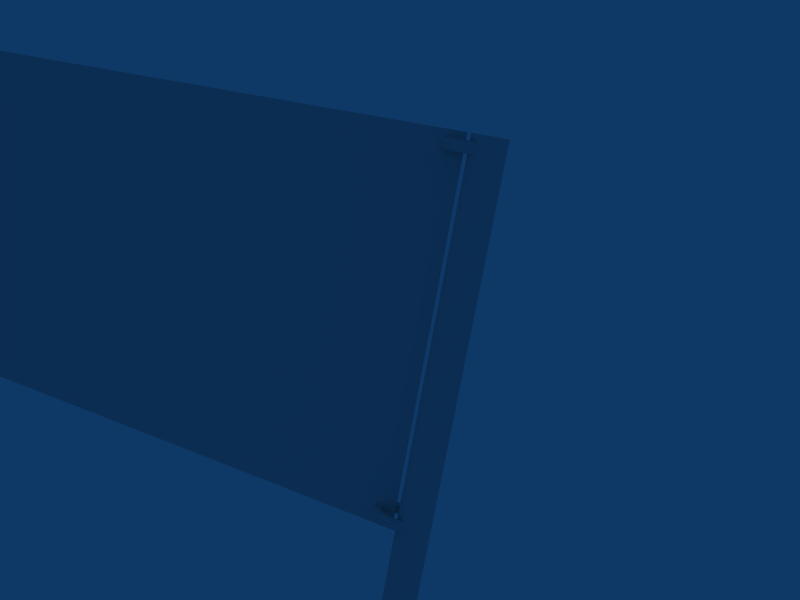 # Source: flag1.blend  (saved by Blender 2.45.0; exported with 4.5.12 LTS)
import bpy
from mathutils import Matrix  # noqa: F401  (used for matrix-valued properties, if any)

bpy.ops.wm.read_factory_settings(use_empty=True)
scene = bpy.context.scene
scene.name = 'Scene'

# ---- collections
col_collection_1 = bpy.data.collections.new('Collection 1'); scene.collection.children.link(col_collection_1)

# ---- materials (node trees are filled in below, after node groups)
mat_flagpole = bpy.data.materials.new('flagpole')
mat_flagpole.alpha_threshold = 0.0
mat_flagpole.roughness = 0.5
mat_flagpole.line_color = (0.0, 0.0, 0.0, 1.0)
mat_material = bpy.data.materials.new('Material')
mat_material.alpha_threshold = 0.0
mat_material.roughness = 0.5
mat_material.line_color = (0.0, 0.0, 0.0, 1.0)

# ---- material node trees

# ---- world
world_world = bpy.data.worlds.new('World'); scene.world = world_world
world_world.color = (0.05656, 0.2208, 0.4)
world_world.use_sun_shadow = False
world_world.sun_shadow_jitter_overblur = 0.0
world_world.cycles.sampling_method = 'MANUAL'
world_world.cycles.sample_map_resolution = 256

# ---- cameras
cam_camera = bpy.data.cameras.new('Camera')
cam_camera.passepartout_alpha = 0.2
cam_camera.clip_end = 100.0
cam_camera.lens = 35.0
cam_camera.display_size = 1.6
cam_camera.show_passepartout = False
cam_camera.show_safe_areas = True
cam_camera.dof.focus_distance = 0.0
cam_camera.dof.aperture_fstop = 128.0

# ---- lights
light_lamp = bpy.data.lights.new('Lamp', 'POINT')
light_lamp.transmission_factor = 0.0
light_lamp.energy = 100.0
light_lamp.shadow_buffer_clip_start = 0.5
light_lamp.shadow_soft_size = 1.0
light_lamp.shadow_maximum_resolution = 0.006
light_lamp.use_absolute_resolution = True
light_lamp.cycles.use_multiple_importance_sampling = False

# ---- meshes
me_torus = bpy.data.meshes.new('Torus')
me_torus.from_pydata([(1.25, 0.0, 0.0), (1.077, 0.0, 0.2378), (0.7977, 0.0, 0.1469), (0.7977, 0.0, -0.1469), (1.077, 0.0, -0.2378), (1.155, 0.4784, 0.0), (0.9953, 0.4122, 0.2378), (0.737, 0.3053, 0.1469), (0.737, 0.3053, -0.1469), (0.9953, 0.4122, -0.2378), (0.8839, 0.8839, 0.0), (0.7617, 0.7617, 0.2378), (0.5641, 0.5641, 0.1469), (0.5641, 0.5641, -0.1469), (0.7617, 0.7617, -0.2378), (0.4784, 1.155, 0.0), (0.4122, 0.9953, 0.2378), (0.3053, 0.737, 0.1469), (0.3053, 0.737, -0.1469), (0.4122, 0.9953, -0.2378), (-5.464e-08, 1.25, 0.0), (-4.709e-08, 1.077, 0.2378), (-3.487e-08, 0.7977, 0.1469), (-3.487e-08, 0.7977, -0.1469), (-4.709e-08, 1.077, -0.2378), (-0.4784, 1.155, 0.0), (-0.4122, 0.9953, 0.2378), (-0.3053, 0.737, 0.1469), (-0.3053, 0.737, -0.1469), (-0.4122, 0.9953, -0.2378), (-0.8839, 0.8839, 0.0), (-0.7617, 0.7617, 0.2378), (-0.5641, 0.5641, 0.1469), (-0.5641, 0.5641, -0.1469), (-0.7617, 0.7617, -0.2378), (-1.155, 0.4784, 0.0), (-0.9953, 0.4122, 0.2378), (-0.737, 0.3053, 0.1469), (-0.737, 0.3053, -0.1469), (-0.9953, 0.4122, -0.2378), (-1.25, -1.093e-07, 0.0), (-1.077, -9.418e-08, 0.2378), (-0.7977, -6.974e-08, 0.1469), (-0.7977, -6.974e-08, -0.1469), (-1.077, -9.418e-08, -0.2378), (-1.155, -0.4784, 0.0), (-0.9953, -0.4122, 0.2378), (-0.737, -0.3053, 0.1469), (-0.737, -0.3053, -0.1469), (-0.9953, -0.4122, -0.2378), (-0.8839, -0.8839, 0.0), (-0.7617, -0.7617, 0.2378), (-0.5641, -0.5641, 0.1469), (-0.5641, -0.5641, -0.1469), (-0.7617, -0.7617, -0.2378), (-0.4784, -1.155, 0.0), (-0.4122, -0.9953, 0.2378), (-0.3053, -0.737, 0.1469), (-0.3053, -0.737, -0.1469), (-0.4122, -0.9953, -0.2378), (1.491e-08, -1.25, 0.0), (1.285e-08, -1.077, 0.2378), (9.513e-09, -0.7977, 0.1469), (9.513e-09, -0.7977, -0.1469), (1.285e-08, -1.077, -0.2378), (0.4784, -1.155, 0.0), (0.4122, -0.9953, 0.2378), (0.3053, -0.737, 0.1469), (0.3053, -0.737, -0.1469), (0.4122, -0.9953, -0.2378), (0.8839, -0.8839, 0.0), (0.7617, -0.7617, 0.2378), (0.5641, -0.5641, 0.1469), (0.5641, -0.5641, -0.1469), (0.7617, -0.7617, -0.2378), (1.155, -0.4784, 0.0), (0.9953, -0.4122, 0.2378), (0.737, -0.3053, 0.1469), (0.737, -0.3053, -0.1469), (0.9953, -0.4122, -0.2378)], [], [(1, 0, 5, 6), (6, 7, 2, 1), (7, 8, 3, 2), (8, 9, 4, 3), (0, 4, 9, 5), (10, 11, 6, 5), (11, 12, 7, 6), (12, 13, 8, 7), (13, 14, 9, 8), (14, 10, 5, 9), (15, 16, 11, 10), (16, 17, 12, 11), (17, 18, 13, 12), (18, 19, 14, 13), (19, 15, 10, 14), (20, 21, 16, 15), (21, 22, 17, 16), (22, 23, 18, 17), (23, 24, 19, 18), (24, 20, 15, 19), (25, 26, 21, 20), (26, 27, 22, 21), (27, 28, 23, 22), (28, 29, 24, 23), (29, 25, 20, 24), (30, 31, 26, 25), (31, 32, 27, 26), (32, 33, 28, 27), (33, 34, 29, 28), (34, 30, 25, 29), (35, 36, 31, 30), (36, 37, 32, 31), (37, 38, 33, 32), (38, 39, 34, 33), (39, 35, 30, 34), (40, 41, 36, 35), (41, 42, 37, 36), (42, 43, 38, 37), (43, 44, 39, 38), (44, 40, 35, 39), (45, 46, 41, 40), (46, 47, 42, 41), (47, 48, 43, 42), (48, 49, 44, 43), (49, 45, 40, 44), (50, 51, 46, 45), (51, 52, 47, 46), (52, 53, 48, 47), (53, 54, 49, 48), (54, 50, 45, 49), (55, 56, 51, 50), (56, 57, 52, 51), (57, 58, 53, 52), (58, 59, 54, 53), (59, 55, 50, 54), (60, 61, 56, 55), (61, 62, 57, 56), (62, 63, 58, 57), (63, 64, 59, 58), (64, 60, 55, 59), (65, 66, 61, 60), (66, 67, 62, 61), (67, 68, 63, 62), (68, 69, 64, 63), (69, 65, 60, 64), (70, 71, 66, 65), (71, 72, 67, 66), (72, 73, 68, 67), (73, 74, 69, 68), (74, 70, 65, 69), (75, 76, 71, 70), (76, 77, 72, 71), (77, 78, 73, 72), (78, 79, 74, 73), (79, 75, 70, 74), (0, 1, 76, 75), (1, 2, 77, 76), (2, 3, 78, 77), (3, 4, 79, 78), (4, 0, 75, 79)])
me_torus.polygons.foreach_set('use_smooth', [True] * 80)
_uv = me_torus.uv_layers.new(name='UVTex')
_uv.uv.foreach_set('vector', [0.6771, 0.5213, 0.6912, 0.4935, 0.7302, 0.5087, 0.7153, 0.5377, 0.7153, 0.5377, 0.7178, 0.533, 0.6794, 0.5168, 0.6771, 0.5213, 0.7178, 0.533, 0.7424, 0.4844, 0.7031, 0.4702, 0.6794, 0.5168, 0.7424, 0.4844, 0.7448, 0.4797, 0.7055, 0.4657, 0.7031, 0.4702, 0.6912, 0.4935, 0.7055, 0.4657, 0.7448, 0.4797, 0.7302, 0.5087, 0.7772, 0.5261, 0.761, 0.559, 0.7153, 0.5377, 0.7302, 0.5087, 0.761, 0.559, 0.7638, 0.5538, 0.7178, 0.533, 0.7153, 0.5377, 0.7638, 0.5538, 0.7897, 0.4982, 0.7424, 0.4844, 0.7178, 0.533, 0.7897, 0.4982, 0.7921, 0.4929, 0.7448, 0.4797, 0.7424, 0.4844, 0.7921, 0.4929, 0.7772, 0.5261, 0.7302, 0.5087, 0.7448, 0.4797, 0.8438, 0.5454, 0.8286, 0.5852, 0.761, 0.559, 0.7772, 0.5261, 0.8286, 0.5852, 0.8313, 0.5789, 0.7638, 0.5538, 0.761, 0.559, 0.8313, 0.5789, 0.8543, 0.5117, 0.7897, 0.4982, 0.7638, 0.5538, 0.8543, 0.5117, 0.8562, 0.5053, 0.7921, 0.4929, 0.7897, 0.4982, 0.8562, 0.5053, 0.8438, 0.5454, 0.7772, 0.5261, 0.7921, 0.4929, 0.9379, 0.5583, 0.9344, 0.6032, 0.8286, 0.5852, 0.8438, 0.5454, 0.9344, 0.6032, 0.9351, 0.5962, 0.8313, 0.5789, 0.8286, 0.5852, 0.9351, 0.5962, 0.9401, 0.5205, 0.8543, 0.5117, 0.8313, 0.5789, 0.9401, 0.5205, 0.9405, 0.5135, 0.8562, 0.5053, 0.8543, 0.5117, 0.9405, 0.5135, 0.9379, 0.5583, 0.8438, 0.5454, 0.8562, 0.5053, 1.034, 0.5528, 1.045, 0.5934, 0.9344, 0.6032, 0.9379, 0.5583, 1.045, 0.5934, 1.043, 0.587, 0.9351, 0.5962, 0.9344, 0.6032, 1.043, 0.587, 1.027, 0.5184, 0.9401, 0.5205, 0.9351, 0.5962, 1.027, 0.5184, 1.025, 0.512, 0.9405, 0.5135, 0.9401, 0.5205, 1.025, 0.512, 1.034, 0.5528, 0.9379, 0.5583, 0.9405, 0.5135, 0.1033, 0.5372, 0.1181, 0.5708, 0.0452, 0.5934, 0.03409, 0.5528, 0.1181, 0.5708, 0.1155, 0.5654, 0.04316, 0.587, 0.0452, 0.5934, 0.1155, 0.5654, 0.09242, 0.5088, 0.02665, 0.5184, 0.04316, 0.587, 0.09242, 0.5088, 0.0904, 0.5034, 0.02534, 0.512, 0.02665, 0.5184, 0.0904, 0.5034, 0.1033, 0.5372, 0.03409, 0.5528, 0.02534, 0.512, 0.1517, 0.5214, 0.1663, 0.5506, 0.1181, 0.5708, 0.1033, 0.5372, 0.1663, 0.5506, 0.1639, 0.5459, 0.1155, 0.5654, 0.1181, 0.5708, 0.1639, 0.5459, 0.1402, 0.4968, 0.09242, 0.5088, 0.1155, 0.5654, 0.1402, 0.4968, 0.138, 0.4921, 0.0904, 0.5034, 0.09242, 0.5088, 0.138, 0.4921, 0.1517, 0.5214, 0.1033, 0.5372, 0.0904, 0.5034, 0.1912, 0.5065, 0.2055, 0.5343, 0.1663, 0.5506, 0.1517, 0.5214, 0.2055, 0.5343, 0.2031, 0.5298, 0.1639, 0.5459, 0.1663, 0.5506, 0.2031, 0.5298, 0.1794, 0.4832, 0.1402, 0.4968, 0.1639, 0.5459, 0.1794, 0.4832, 0.1771, 0.4787, 0.138, 0.4921, 0.1402, 0.4968, 0.1771, 0.4787, 0.1912, 0.5065, 0.1517, 0.5214, 0.138, 0.4921, 0.2302, 0.4913, 0.2448, 0.5203, 0.2055, 0.5343, 0.1912, 0.5065, 0.2448, 0.5203, 0.2424, 0.5156, 0.2031, 0.5298, 0.2055, 0.5343, 0.2424, 0.5156, 0.2178, 0.467, 0.1794, 0.4832, 0.2031, 0.5298, 0.2178, 0.467, 0.2153, 0.4623, 0.1771, 0.4787, 0.1794, 0.4832, 0.2153, 0.4623, 0.2302, 0.4913, 0.1912, 0.5065, 0.1771, 0.4787, 0.2772, 0.4739, 0.2921, 0.5071, 0.2448, 0.5203, 0.2302, 0.4913, 0.2921, 0.5071, 0.2897, 0.5018, 0.2424, 0.5156, 0.2448, 0.5203, 0.2897, 0.5018, 0.2638, 0.4462, 0.2178, 0.467, 0.2424, 0.5156, 0.2638, 0.4462, 0.261, 0.441, 0.2153, 0.4623, 0.2178, 0.467, 0.261, 0.441, 0.2772, 0.4739, 0.2302, 0.4913, 0.2153, 0.4623, 0.3438, 0.4546, 0.3562, 0.4947, 0.2921, 0.5071, 0.2772, 0.4739, 0.3562, 0.4947, 0.3543, 0.4883, 0.2897, 0.5018, 0.2921, 0.5071, 0.3543, 0.4883, 0.3313, 0.4211, 0.2638, 0.4462, 0.2897, 0.5018, 0.3313, 0.4211, 0.3286, 0.4148, 0.261, 0.441, 0.2638, 0.4462, 0.3286, 0.4148, 0.3438, 0.4546, 0.2772, 0.4739, 0.261, 0.441, 0.4379, 0.4417, 0.4405, 0.4865, 0.3562, 0.4947, 0.3438, 0.4546, 0.4405, 0.4865, 0.4401, 0.4795, 0.3543, 0.4883, 0.3562, 0.4947, 0.4401, 0.4795, 0.4351, 0.4038, 0.3313, 0.4211, 0.3543, 0.4883, 0.4351, 0.4038, 0.4344, 0.3968, 0.3286, 0.4148, 0.3313, 0.4211, 0.4344, 0.3968, 0.4379, 0.4417, 0.3438, 0.4546, 0.3286, 0.4148, 0.5341, 0.4472, 0.5253, 0.488, 0.4405, 0.4865, 0.4379, 0.4417, 0.5253, 0.488, 0.5267, 0.4816, 0.4401, 0.4795, 0.4405, 0.4865, 0.5267, 0.4816, 0.5432, 0.413, 0.4351, 0.4038, 0.4401, 0.4795, 0.5432, 0.413, 0.5452, 0.4066, 0.4344, 0.3968, 0.4351, 0.4038, 0.5452, 0.4066, 0.5341, 0.4472, 0.4379, 0.4417, 0.4344, 0.3968, 0.6033, 0.4628, 0.5904, 0.4966, 0.5253, 0.488, 0.5341, 0.4472, 0.5904, 0.4966, 0.5924, 0.4912, 0.5267, 0.4816, 0.5253, 0.488, 0.5924, 0.4912, 0.6155, 0.4346, 0.5432, 0.413, 0.5267, 0.4816, 0.6155, 0.4346, 0.6181, 0.4292, 0.5452, 0.4066, 0.5432, 0.413, 0.6181, 0.4292, 0.6033, 0.4628, 0.5341, 0.4472, 0.5452, 0.4066, 0.6517, 0.4786, 0.638, 0.5079, 0.5904, 0.4966, 0.6033, 0.4628, 0.638, 0.5079, 0.6402, 0.5032, 0.5924, 0.4912, 0.5904, 0.4966, 0.6402, 0.5032, 0.6639, 0.4541, 0.6155, 0.4346, 0.5924, 0.4912, 0.6639, 0.4541, 0.6663, 0.4494, 0.6181, 0.4292, 0.6155, 0.4346, 0.6663, 0.4494, 0.6517, 0.4786, 0.6033, 0.4628, 0.6181, 0.4292, 0.6912, 0.4935, 0.6771, 0.5213, 0.638, 0.5079, 0.6517, 0.4786, 0.6771, 0.5213, 0.6794, 0.5168, 0.6402, 0.5032, 0.638, 0.5079, 0.6794, 0.5168, 0.7031, 0.4702, 0.6639, 0.4541, 0.6402, 0.5032, 0.7031, 0.4702, 0.7055, 0.4657, 0.6663, 0.4494, 0.6639, 0.4541, 0.7055, 0.4657, 0.6912, 0.4935, 0.6517, 0.4786, 0.6663, 0.4494])
me_torus.materials.append(mat_flagpole)
me_torus.use_remesh_preserve_volume = False
me_torus.use_remesh_preserve_attributes = False
me_torus.use_mirror_vertex_groups = False
me_torus.update()
me_torus_001 = bpy.data.meshes.new('Torus.001')
me_torus_001.from_pydata([(1.25, 0.0, 0.0), (1.077, 0.0, 0.2378), (0.7977, 0.0, 0.1469), (0.7977, 0.0, -0.1469), (1.077, 0.0, -0.2378), (1.155, 0.4784, 0.0), (0.9953, 0.4122, 0.2378), (0.737, 0.3053, 0.1469), (0.737, 0.3053, -0.1469), (0.9953, 0.4122, -0.2378), (0.8839, 0.8839, 0.0), (0.7617, 0.7617, 0.2378), (0.5641, 0.5641, 0.1469), (0.5641, 0.5641, -0.1469), (0.7617, 0.7617, -0.2378), (0.4784, 1.155, 0.0), (0.4122, 0.9953, 0.2378), (0.3053, 0.737, 0.1469), (0.3053, 0.737, -0.1469), (0.4122, 0.9953, -0.2378), (-5.464e-08, 1.25, 0.0), (-4.709e-08, 1.077, 0.2378), (-3.487e-08, 0.7977, 0.1469), (-3.487e-08, 0.7977, -0.1469), (-4.709e-08, 1.077, -0.2378), (-0.4784, 1.155, 0.0), (-0.4122, 0.9953, 0.2378), (-0.3053, 0.737, 0.1469), (-0.3053, 0.737, -0.1469), (-0.4122, 0.9953, -0.2378), (-0.8839, 0.8839, 0.0), (-0.7617, 0.7617, 0.2378), (-0.5641, 0.5641, 0.1469), (-0.5641, 0.5641, -0.1469), (-0.7617, 0.7617, -0.2378), (-1.155, 0.4784, 0.0), (-0.9953, 0.4122, 0.2378), (-0.737, 0.3053, 0.1469), (-0.737, 0.3053, -0.1469), (-0.9953, 0.4122, -0.2378), (-1.25, -1.093e-07, 0.0), (-1.077, -9.418e-08, 0.2378), (-0.7977, -6.974e-08, 0.1469), (-0.7977, -6.974e-08, -0.1469), (-1.077, -9.418e-08, -0.2378), (-1.155, -0.4784, 0.0), (-0.9953, -0.4122, 0.2378), (-0.737, -0.3053, 0.1469), (-0.737, -0.3053, -0.1469), (-0.9953, -0.4122, -0.2378), (-0.8839, -0.8839, 0.0), (-0.7617, -0.7617, 0.2378), (-0.5641, -0.5641, 0.1469), (-0.5641, -0.5641, -0.1469), (-0.7617, -0.7617, -0.2378), (-0.4784, -1.155, 0.0), (-0.4122, -0.9953, 0.2378), (-0.3053, -0.737, 0.1469), (-0.3053, -0.737, -0.1469), (-0.4122, -0.9953, -0.2378), (1.491e-08, -1.25, 0.0), (1.285e-08, -1.077, 0.2378), (9.513e-09, -0.7977, 0.1469), (9.513e-09, -0.7977, -0.1469), (1.285e-08, -1.077, -0.2378), (0.4784, -1.155, 0.0), (0.4122, -0.9953, 0.2378), (0.3053, -0.737, 0.1469), (0.3053, -0.737, -0.1469), (0.4122, -0.9953, -0.2378), (0.8839, -0.8839, 0.0), (0.7617, -0.7617, 0.2378), (0.5641, -0.5641, 0.1469), (0.5641, -0.5641, -0.1469), (0.7617, -0.7617, -0.2378), (1.155, -0.4784, 0.0), (0.9953, -0.4122, 0.2378), (0.737, -0.3053, 0.1469), (0.737, -0.3053, -0.1469), (0.9953, -0.4122, -0.2378)], [], [(1, 0, 5, 6), (6, 7, 2, 1), (7, 8, 3, 2), (8, 9, 4, 3), (0, 4, 9, 5), (10, 11, 6, 5), (11, 12, 7, 6), (12, 13, 8, 7), (13, 14, 9, 8), (14, 10, 5, 9), (15, 16, 11, 10), (16, 17, 12, 11), (17, 18, 13, 12), (18, 19, 14, 13), (19, 15, 10, 14), (20, 21, 16, 15), (21, 22, 17, 16), (22, 23, 18, 17), (23, 24, 19, 18), (24, 20, 15, 19), (25, 26, 21, 20), (26, 27, 22, 21), (27, 28, 23, 22), (28, 29, 24, 23), (29, 25, 20, 24), (30, 31, 26, 25), (31, 32, 27, 26), (32, 33, 28, 27), (33, 34, 29, 28), (34, 30, 25, 29), (35, 36, 31, 30), (36, 37, 32, 31), (37, 38, 33, 32), (38, 39, 34, 33), (39, 35, 30, 34), (40, 41, 36, 35), (41, 42, 37, 36), (42, 43, 38, 37), (43, 44, 39, 38), (44, 40, 35, 39), (45, 46, 41, 40), (46, 47, 42, 41), (47, 48, 43, 42), (48, 49, 44, 43), (49, 45, 40, 44), (50, 51, 46, 45), (51, 52, 47, 46), (52, 53, 48, 47), (53, 54, 49, 48), (54, 50, 45, 49), (55, 56, 51, 50), (56, 57, 52, 51), (57, 58, 53, 52), (58, 59, 54, 53), (59, 55, 50, 54), (60, 61, 56, 55), (61, 62, 57, 56), (62, 63, 58, 57), (63, 64, 59, 58), (64, 60, 55, 59), (65, 66, 61, 60), (66, 67, 62, 61), (67, 68, 63, 62), (68, 69, 64, 63), (69, 65, 60, 64), (70, 71, 66, 65), (71, 72, 67, 66), (72, 73, 68, 67), (73, 74, 69, 68), (74, 70, 65, 69), (75, 76, 71, 70), (76, 77, 72, 71), (77, 78, 73, 72), (78, 79, 74, 73), (79, 75, 70, 74), (0, 1, 76, 75), (1, 2, 77, 76), (2, 3, 78, 77), (3, 4, 79, 78), (4, 0, 75, 79)])
me_torus_001.polygons.foreach_set('use_smooth', [True] * 80)
_uv = me_torus_001.uv_layers.new(name='UVTex')
_uv.uv.foreach_set('vector', [0.6771, 0.5213, 0.6912, 0.4935, 0.7302, 0.5087, 0.7153, 0.5377, 0.7153, 0.5377, 0.7178, 0.533, 0.6794, 0.5168, 0.6771, 0.5213, 0.7178, 0.533, 0.7424, 0.4844, 0.7031, 0.4702, 0.6794, 0.5168, 0.7424, 0.4844, 0.7448, 0.4797, 0.7055, 0.4657, 0.7031, 0.4702, 0.6912, 0.4935, 0.7055, 0.4657, 0.7448, 0.4797, 0.7302, 0.5087, 0.7772, 0.5261, 0.761, 0.559, 0.7153, 0.5377, 0.7302, 0.5087, 0.761, 0.559, 0.7638, 0.5538, 0.7178, 0.533, 0.7153, 0.5377, 0.7638, 0.5538, 0.7897, 0.4982, 0.7424, 0.4844, 0.7178, 0.533, 0.7897, 0.4982, 0.7921, 0.4929, 0.7448, 0.4797, 0.7424, 0.4844, 0.7921, 0.4929, 0.7772, 0.5261, 0.7302, 0.5087, 0.7448, 0.4797, 0.8438, 0.5454, 0.8286, 0.5852, 0.761, 0.559, 0.7772, 0.5261, 0.8286, 0.5852, 0.8313, 0.5789, 0.7638, 0.5538, 0.761, 0.559, 0.8313, 0.5789, 0.8543, 0.5117, 0.7897, 0.4982, 0.7638, 0.5538, 0.8543, 0.5117, 0.8562, 0.5053, 0.7921, 0.4929, 0.7897, 0.4982, 0.8562, 0.5053, 0.8438, 0.5454, 0.7772, 0.5261, 0.7921, 0.4929, 0.9379, 0.5583, 0.9344, 0.6032, 0.8286, 0.5852, 0.8438, 0.5454, 0.9344, 0.6032, 0.9351, 0.5962, 0.8313, 0.5789, 0.8286, 0.5852, 0.9351, 0.5962, 0.9401, 0.5205, 0.8543, 0.5117, 0.8313, 0.5789, 0.9401, 0.5205, 0.9405, 0.5135, 0.8562, 0.5053, 0.8543, 0.5117, 0.9405, 0.5135, 0.9379, 0.5583, 0.8438, 0.5454, 0.8562, 0.5053, 1.034, 0.5528, 1.045, 0.5934, 0.9344, 0.6032, 0.9379, 0.5583, 1.045, 0.5934, 1.043, 0.587, 0.9351, 0.5962, 0.9344, 0.6032, 1.043, 0.587, 1.027, 0.5184, 0.9401, 0.5205, 0.9351, 0.5962, 1.027, 0.5184, 1.025, 0.512, 0.9405, 0.5135, 0.9401, 0.5205, 1.025, 0.512, 1.034, 0.5528, 0.9379, 0.5583, 0.9405, 0.5135, 0.1033, 0.5372, 0.1181, 0.5708, 0.0452, 0.5934, 0.03409, 0.5528, 0.1181, 0.5708, 0.1155, 0.5654, 0.04316, 0.587, 0.0452, 0.5934, 0.1155, 0.5654, 0.09242, 0.5088, 0.02665, 0.5184, 0.04316, 0.587, 0.09242, 0.5088, 0.0904, 0.5034, 0.02534, 0.512, 0.02665, 0.5184, 0.0904, 0.5034, 0.1033, 0.5372, 0.03409, 0.5528, 0.02534, 0.512, 0.1517, 0.5214, 0.1663, 0.5506, 0.1181, 0.5708, 0.1033, 0.5372, 0.1663, 0.5506, 0.1639, 0.5459, 0.1155, 0.5654, 0.1181, 0.5708, 0.1639, 0.5459, 0.1402, 0.4968, 0.09242, 0.5088, 0.1155, 0.5654, 0.1402, 0.4968, 0.138, 0.4921, 0.0904, 0.5034, 0.09242, 0.5088, 0.138, 0.4921, 0.1517, 0.5214, 0.1033, 0.5372, 0.0904, 0.5034, 0.1912, 0.5065, 0.2055, 0.5343, 0.1663, 0.5506, 0.1517, 0.5214, 0.2055, 0.5343, 0.2031, 0.5298, 0.1639, 0.5459, 0.1663, 0.5506, 0.2031, 0.5298, 0.1794, 0.4832, 0.1402, 0.4968, 0.1639, 0.5459, 0.1794, 0.4832, 0.1771, 0.4787, 0.138, 0.4921, 0.1402, 0.4968, 0.1771, 0.4787, 0.1912, 0.5065, 0.1517, 0.5214, 0.138, 0.4921, 0.2302, 0.4913, 0.2448, 0.5203, 0.2055, 0.5343, 0.1912, 0.5065, 0.2448, 0.5203, 0.2424, 0.5156, 0.2031, 0.5298, 0.2055, 0.5343, 0.2424, 0.5156, 0.2178, 0.467, 0.1794, 0.4832, 0.2031, 0.5298, 0.2178, 0.467, 0.2153, 0.4623, 0.1771, 0.4787, 0.1794, 0.4832, 0.2153, 0.4623, 0.2302, 0.4913, 0.1912, 0.5065, 0.1771, 0.4787, 0.2772, 0.4739, 0.2921, 0.5071, 0.2448, 0.5203, 0.2302, 0.4913, 0.2921, 0.5071, 0.2897, 0.5018, 0.2424, 0.5156, 0.2448, 0.5203, 0.2897, 0.5018, 0.2638, 0.4462, 0.2178, 0.467, 0.2424, 0.5156, 0.2638, 0.4462, 0.261, 0.441, 0.2153, 0.4623, 0.2178, 0.467, 0.261, 0.441, 0.2772, 0.4739, 0.2302, 0.4913, 0.2153, 0.4623, 0.3438, 0.4546, 0.3562, 0.4947, 0.2921, 0.5071, 0.2772, 0.4739, 0.3562, 0.4947, 0.3543, 0.4883, 0.2897, 0.5018, 0.2921, 0.5071, 0.3543, 0.4883, 0.3313, 0.4211, 0.2638, 0.4462, 0.2897, 0.5018, 0.3313, 0.4211, 0.3286, 0.4148, 0.261, 0.441, 0.2638, 0.4462, 0.3286, 0.4148, 0.3438, 0.4546, 0.2772, 0.4739, 0.261, 0.441, 0.4379, 0.4417, 0.4405, 0.4865, 0.3562, 0.4947, 0.3438, 0.4546, 0.4405, 0.4865, 0.4401, 0.4795, 0.3543, 0.4883, 0.3562, 0.4947, 0.4401, 0.4795, 0.4351, 0.4038, 0.3313, 0.4211, 0.3543, 0.4883, 0.4351, 0.4038, 0.4344, 0.3968, 0.3286, 0.4148, 0.3313, 0.4211, 0.4344, 0.3968, 0.4379, 0.4417, 0.3438, 0.4546, 0.3286, 0.4148, 0.5341, 0.4472, 0.5253, 0.488, 0.4405, 0.4865, 0.4379, 0.4417, 0.5253, 0.488, 0.5267, 0.4816, 0.4401, 0.4795, 0.4405, 0.4865, 0.5267, 0.4816, 0.5432, 0.413, 0.4351, 0.4038, 0.4401, 0.4795, 0.5432, 0.413, 0.5452, 0.4066, 0.4344, 0.3968, 0.4351, 0.4038, 0.5452, 0.4066, 0.5341, 0.4472, 0.4379, 0.4417, 0.4344, 0.3968, 0.6033, 0.4628, 0.5904, 0.4966, 0.5253, 0.488, 0.5341, 0.4472, 0.5904, 0.4966, 0.5924, 0.4912, 0.5267, 0.4816, 0.5253, 0.488, 0.5924, 0.4912, 0.6155, 0.4346, 0.5432, 0.413, 0.5267, 0.4816, 0.6155, 0.4346, 0.6181, 0.4292, 0.5452, 0.4066, 0.5432, 0.413, 0.6181, 0.4292, 0.6033, 0.4628, 0.5341, 0.4472, 0.5452, 0.4066, 0.6517, 0.4786, 0.638, 0.5079, 0.5904, 0.4966, 0.6033, 0.4628, 0.638, 0.5079, 0.6402, 0.5032, 0.5924, 0.4912, 0.5904, 0.4966, 0.6402, 0.5032, 0.6639, 0.4541, 0.6155, 0.4346, 0.5924, 0.4912, 0.6639, 0.4541, 0.6663, 0.4494, 0.6181, 0.4292, 0.6155, 0.4346, 0.6663, 0.4494, 0.6517, 0.4786, 0.6033, 0.4628, 0.6181, 0.4292, 0.6912, 0.4935, 0.6771, 0.5213, 0.638, 0.5079, 0.6517, 0.4786, 0.6771, 0.5213, 0.6794, 0.5168, 0.6402, 0.5032, 0.638, 0.5079, 0.6794, 0.5168, 0.7031, 0.4702, 0.6639, 0.4541, 0.6402, 0.5032, 0.7031, 0.4702, 0.7055, 0.4657, 0.6663, 0.4494, 0.6639, 0.4541, 0.7055, 0.4657, 0.6912, 0.4935, 0.6517, 0.4786, 0.6663, 0.4494])
me_torus_001.materials.append(mat_flagpole)
me_torus_001.use_remesh_preserve_volume = False
me_torus_001.use_remesh_preserve_attributes = False
me_torus_001.use_mirror_vertex_groups = False
me_torus_001.update()
me_plane_001 = bpy.data.meshes.new('Plane.001')
me_plane_001.from_pydata([(8.0, 8.0, 3.85e-07), (8.0, -8.0, -4.326e-07), (-8.0, -8.0, -3.85e-07), (-8.0, 8.0, 4.326e-07)], [], [(0, 3, 2, 1)])
_uv = me_plane_001.uv_layers.new(name='UVTex')
_uv.uv.foreach_set('vector', [1.0, 1.0, 3.817e-05, 1.0, -1.725e-06, 0.0008192, 1.0, 0.0006306])
me_plane_001.materials.append(mat_material)
me_plane_001.use_remesh_preserve_volume = False
me_plane_001.use_remesh_preserve_attributes = False
me_plane_001.use_mirror_vertex_groups = False
me_plane_001.update()
me_cylinder = bpy.data.meshes.new('Cylinder')
me_cylinder.from_pydata([(5.657, 5.657, -8.0), (6.928, 4.0, -8.0), (7.727, 2.071, -8.0), (8.0, 6.804e-07, -8.0), (7.727, -2.071, -8.0), (6.928, -4.0, -8.0), (5.657, -5.657, -8.0), (4.0, -6.928, -8.0), (2.071, -7.727, -8.0), (2.827e-06, -8.0, -8.0), (-2.071, -7.727, -8.0), (-4.0, -6.928, -8.0), (-5.657, -5.657, -8.0), (-6.928, -4.0, -8.0), (-7.727, -2.071, -8.0), (-8.0, -3.338e-06, -8.0), (-7.727, 2.071, -8.0), (-6.928, 4.0, -8.0), (-5.657, 5.657, -8.0), (-4.0, 6.928, -8.0), (-2.071, 7.727, -8.0), (-6.841e-06, 8.0, -8.0), (2.071, 7.727, -8.0), (4.0, 6.928, -8.0), (5.657, 5.657, 8.0), (6.928, 4.0, 8.0), (7.727, 2.071, 8.0), (8.0, 8.36e-06, 8.0), (7.727, -2.071, 8.0), (6.928, -4.0, 8.0), (5.657, -5.657, 8.0), (4.0, -6.928, 8.0), (2.071, -7.727, 8.0), (-7.21e-06, -8.0, 8.0), (-2.071, -7.727, 8.0), (-4.0, -6.928, 8.0), (-5.657, -5.657, 8.0), (-6.928, -4.0, 8.0), (-7.727, -2.071, 8.0), (-8.0, 2.812e-05, 8.0), (-7.727, 2.071, 8.0), (-6.928, 4.0, 8.0), (-5.657, 5.657, 8.0), (-4.0, 6.928, 8.0), (-2.071, 7.727, 8.0), (4.886e-05, 8.0, 8.0), (2.071, 7.727, 8.0), (4.0, 6.928, 8.0)], [], [(0, 24, 25, 1), (1, 25, 26, 2), (2, 26, 27, 3), (3, 27, 28, 4), (4, 28, 29, 5), (5, 29, 30, 6), (6, 30, 31, 7), (7, 31, 32, 8), (8, 32, 33, 9), (9, 33, 34, 10), (10, 34, 35, 11), (11, 35, 36, 12), (12, 36, 37, 13), (13, 37, 38, 14), (14, 38, 39, 15), (15, 39, 40, 16), (16, 40, 41, 17), (17, 41, 42, 18), (18, 42, 43, 19), (19, 43, 44, 20), (20, 44, 45, 21), (21, 45, 46, 22), (22, 46, 47, 23), (24, 0, 23, 47)])
me_cylinder.polygons.foreach_set('use_smooth', [True] * 24)
_uv = me_cylinder.uv_layers.new(name='UVTex')
_uv.uv.foreach_set('vector', [0.833, 0.0003558, 0.833, 1.002, 0.7917, 1.002, 0.7917, 0.0003557, 0.7917, 0.0003557, 0.7917, 1.002, 0.7504, 1.002, 0.7504, 0.0003557, 0.7504, 0.0003557, 0.7504, 1.002, 0.709, 1.002, 0.709, 0.0003557, 0.709, 0.0003557, 0.709, 1.002, 0.6677, 1.002, 0.6677, 0.0003557, 0.6677, 0.0003557, 0.6677, 1.002, 0.6264, 1.002, 0.6264, 0.0003558, 0.6264, 0.0003558, 0.6264, 1.002, 0.5851, 1.002, 0.5851, 0.0003558, 0.5851, 0.0003558, 0.5851, 1.002, 0.5438, 1.002, 0.5438, 0.0003558, 0.5438, 0.0003558, 0.5438, 1.002, 0.5025, 1.002, 0.5025, 0.0003558, 0.5025, 0.0003558, 0.5025, 1.002, 0.4612, 1.002, 0.4612, 0.0003558, 0.4612, 0.0003558, 0.4612, 1.002, 0.4199, 1.002, 0.4199, 0.0003558, 0.4199, 0.0003558, 0.4199, 1.002, 0.3786, 1.002, 0.3786, 0.0003558, 0.3786, 0.0003558, 0.3786, 1.002, 0.3373, 1.002, 0.3373, 0.0003558, 0.3373, 0.0003558, 0.3373, 1.002, 0.296, 1.002, 0.296, 0.000356, 0.296, 0.000356, 0.296, 1.002, 0.2546, 1.002, 0.2546, 0.000356, 0.2546, 0.000356, 0.2546, 1.002, 0.2133, 1.002, 0.2133, 0.000356, 0.2133, 0.000356, 0.2133, 1.002, 0.172, 1.002, 0.172, 0.000356, 0.172, 0.000356, 0.172, 1.002, 0.1307, 1.002, 0.1307, 0.000356, 0.1307, 0.000356, 0.1307, 1.002, 0.08941, 1.002, 0.08941, 0.000356, 0.08941, 0.000356, 0.08941, 1.002, 0.0481, 1.002, 0.0481, 0.0003558, 0.0481, 0.0003558, 0.0481, 1.002, 0.006788, 1.002, 0.006789, 0.0003558, 0.9982, 0.0003558, 0.9982, 1.002, 0.9569, 1.002, 0.9569, 0.0003558, 0.9569, 0.0003558, 0.9569, 1.002, 0.9156, 1.002, 0.9156, 0.0003558, 0.9156, 0.0003558, 0.9156, 1.002, 0.8743, 1.002, 0.8743, 0.0003558, 0.833, 1.002, 0.833, 0.0003558, 0.8743, 0.0003558, 0.8743, 1.002])
me_cylinder.materials.append(mat_flagpole)
me_cylinder.use_remesh_preserve_volume = False
me_cylinder.use_remesh_preserve_attributes = False
me_cylinder.use_mirror_vertex_groups = False
me_cylinder.update()

# ---- objects
ob_torus_002 = bpy.data.objects.new('Torus.002', me_torus)
ob_torus = bpy.data.objects.new('Torus', me_torus_001)
ob_plane = bpy.data.objects.new('Plane', me_plane_001)
ob_camera = bpy.data.objects.new('Camera', cam_camera)
ob_cylinder_001 = bpy.data.objects.new('Cylinder.001', me_cylinder)
ob_lamp = bpy.data.objects.new('Lamp', light_lamp)

# ---- transforms, parenting, visibility, modifiers, constraints
ob_torus_002.location = (-0.6333, 0.0, 65.6)
ob_torus_002.scale = (1.0, 0.6642, 1.0)
ob_torus_002.lock_rotations_4d = False
ob_torus_002.empty_display_type = 'ARROWS'
ob_torus_002.color = (0.0, 0.0, 0.0, 1.0)
ob_torus_002.lineart.crease_threshold = 0.0
ob_torus.location = (-0.6333, 0.0, 50.78)
ob_torus.scale = (1.0, 0.6642, 1.0)
ob_torus.lock_rotations_4d = False
ob_torus.empty_display_type = 'ARROWS'
ob_torus.color = (0.0, 0.0, 0.0, 1.0)
ob_torus.lineart.crease_threshold = 0.0
ob_plane.location = (-16.89, 0.0, 58.13)
ob_plane.rotation_euler = (1.571, 0.0, 0.0)
ob_plane.scale = (2.0, 1.0, 1.0)
ob_plane.lock_rotations_4d = False
ob_plane.empty_display_type = 'ARROWS'
ob_plane.color = (0.0, 0.0, 0.0, 1.0)
ob_plane.lineart.crease_threshold = 0.0
ob_camera.location = (8.751, -27.33, 65.68)
ob_camera.rotation_euler = (1.359, -0.1747, 0.4223)
ob_camera.lock_rotations_4d = False
ob_camera.empty_display_type = 'ARROWS'
ob_camera.color = (0.0, 0.0, 0.0, 1.0)
ob_camera.lineart.crease_threshold = 0.0
ob_cylinder_001.location = (0.0, 0.0, 33.0)
ob_cylinder_001.scale = (0.08782, 0.08782, 4.14)
ob_cylinder_001.lock_rotations_4d = False
ob_cylinder_001.empty_display_type = 'ARROWS'
ob_cylinder_001.color = (0.0, 0.0, 0.0, 1.0)
ob_cylinder_001.lineart.crease_threshold = 0.0
ob_lamp.location = (32.98, -48.45, 85.46)
ob_lamp.rotation_euler = (1.044, -0.04638, 1.851)
ob_lamp.lock_rotations_4d = False
ob_lamp.empty_display_type = 'ARROWS'
ob_lamp.color = (0.0, 0.0, 0.0, 1.0)
ob_lamp.lineart.crease_threshold = 0.0

# ---- collection membership
col_collection_1.objects.link(ob_torus_002)
col_collection_1.objects.link(ob_torus)
col_collection_1.objects.link(ob_plane)
col_collection_1.objects.link(ob_camera)
col_collection_1.objects.link(ob_cylinder_001)
col_collection_1.objects.link(ob_lamp)

# ---- scene / render settings (as saved in the file)
scene.camera = ob_camera
scene.frame_start = 1; scene.frame_end = 250; scene.frame_set(1)
scene.render.engine = 'BLENDER_EEVEE_NEXT'
scene.render.image_settings.file_format = 'JPEG'
scene.render.image_settings.color_mode = 'RGB'
scene.render.image_settings.compression = 90
scene.render.resolution_x = 800
scene.render.resolution_y = 600
scene.render.pixel_aspect_x = 100.0
scene.render.pixel_aspect_y = 100.0
scene.render.fps = 25
scene.render.dither_intensity = 0.0
scene.render.use_compositing = False
scene.render.use_sequencer = False
scene.render.bake_margin = 2
scene.render.bake_bias = 0.0
scene.render.use_stamp_time = False
scene.render.use_stamp_date = False
scene.render.use_stamp_frame = False
scene.render.use_stamp_camera = False
scene.render.use_stamp_scene = False
scene.render.use_stamp_filename = False
scene.render.use_stamp_render_time = False
scene.render.stamp_font_size = 0
scene.cycles.use_denoising = False
scene.cycles.samples = 10
scene.cycles.sampling_pattern = 'TABULATED_SOBOL'
scene.cycles.light_sampling_threshold = 0.0
scene.cycles.use_adaptive_sampling = False
scene.cycles.use_light_tree = False
scene.cycles.blur_glossy = 0.0
scene.cycles.volume_bounces = 1
scene.cycles.pixel_filter_type = 'GAUSSIAN'
scene.cycles.sample_clamp_indirect = 0.0
scene.view_settings.view_transform = 'Raw'
bpy.context.view_layer.update()
